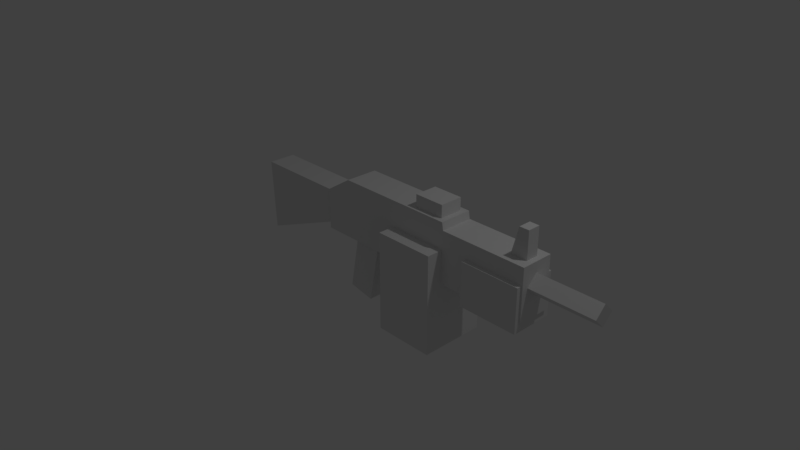 # Source: lmg.blend  (saved by Blender 2.78.0; exported with 4.5.12 LTS)
import bpy
from mathutils import Matrix  # noqa: F401  (used for matrix-valued properties, if any)

bpy.ops.wm.read_factory_settings(use_empty=True)
scene = bpy.context.scene
scene.name = 'Scene'

# ---- collections
col_collection_1 = bpy.data.collections.new('Collection 1'); scene.collection.children.link(col_collection_1)

# ---- materials (node trees are filled in below, after node groups)
mat_vc = bpy.data.materials.new('vc')
mat_vc.alpha_threshold = 0.0
mat_vc.use_transparent_shadow = False
mat_vc.roughness = 0.5
mat_vc.line_color = (0.0, 0.0, 0.0, 1.0)

# ---- material node trees

# ---- world
world_world = bpy.data.worlds.new('World'); scene.world = world_world
world_world.color = (0.05088, 0.05088, 0.05088)
world_world.use_sun_shadow = False
world_world.sun_shadow_jitter_overblur = 0.0
world_world.cycles.sampling_method = 'MANUAL'

# ---- cameras
cam_camera = bpy.data.cameras.new('Camera')
cam_camera.clip_end = 100.0
cam_camera.lens = 35.0
cam_camera.sensor_width = 32.0
cam_camera.sensor_height = 18.0
cam_camera.ortho_scale = 7.314
cam_camera.dof.focus_distance = 0.0
cam_camera.dof.aperture_fstop = 128.0

# ---- lights
light_lamp = bpy.data.lights.new('Lamp', 'POINT')
light_lamp.transmission_factor = 0.0
light_lamp.cutoff_distance = 30.0
light_lamp.energy = 100.0
light_lamp.shadow_buffer_clip_start = 1.001
light_lamp.shadow_soft_size = 0.1
light_lamp.shadow_maximum_resolution = 0.006
light_lamp.use_absolute_resolution = True

# ---- meshes
me_cube = bpy.data.meshes.new('Cube')
me_cube.from_pydata([(2.661, 0.2186, 0.276), (2.661, -0.2186, 0.276), (-0.4915, -0.2186, 0.276), (-0.4915, 0.2186, 0.276), (2.661, 0.2186, 0.9609), (2.661, -0.2186, 0.9609), (1.498, 0.4373, -0.6021), (1.498, -0.4373, -0.6021), (0.6919, -0.4373, -0.6029), (0.6919, 0.4373, -0.6029), (1.495, 0.4373, 0.7137), (1.495, -0.4373, 0.7137), (0.6893, -0.4373, 0.713), (0.6893, 0.4373, 0.713), (0.1809, 0.145, -0.5347), (0.1809, -0.145, -0.5347), (-0.1801, -0.145, -0.4672), (-0.1801, 0.145, -0.4672), (0.3418, 0.145, 0.3255), (0.3418, -0.145, 0.3255), (-0.01924, -0.145, 0.393), (-0.01924, 0.145, 0.393), (2.583, -0.1369, 0.6859), (3.521, -0.1369, 0.6859), (2.583, -2.073e-07, 0.8227), (3.521, -1.812e-07, 0.8227), (2.583, -1.705e-07, 0.549), (3.521, -1.445e-07, 0.549), (2.583, 0.1369, 0.6859), (3.521, 0.1369, 0.6859), (2.642, 0.2805, 0.1621), (2.642, -0.2805, 0.1621), (1.851, -0.2805, 0.1621), (1.851, 0.2805, 0.1621), (2.642, 0.2805, 0.7334), (2.642, -0.2805, 0.7334), (1.851, -0.2805, 0.7334), (1.851, 0.2805, 0.7334), (-0.4666, 0.1834, 0.3598), (-0.4666, -0.1834, 0.3598), (-1.745, -0.1834, -0.1646), (-1.745, 0.1834, -0.1646), (-0.4611, 0.1834, 0.7957), (-0.4611, -0.1834, 0.7957), (-1.79, -0.1834, 0.7937), (-1.79, 0.1834, 0.7937), (-0.1191, -0.2186, 1.06), (-0.4915, -0.2186, 0.8216), (-0.4915, 0.2186, 0.8216), (-0.1191, 0.2186, 1.06), (2.587, 0.08298, 0.812), (2.587, -0.08298, 0.812), (2.587, -0.08298, 1.317), (2.587, 0.08298, 1.317), (2.46, 0.08298, 1.317), (2.46, -0.08298, 1.317), (2.327, -0.08298, 0.812), (2.327, 0.08298, 0.812), (1.416, 0.1528, 1.038), (1.416, -0.1528, 1.038), (1.416, -0.1528, 1.225), (1.416, 0.1528, 1.225), (1.011, 0.1528, 1.225), (1.011, -0.1528, 1.225), (1.011, -0.1528, 1.038), (1.011, 0.1528, 1.038), (1.487, 0.2186, 0.276), (1.487, -0.2186, 0.276), (1.488, -0.2186, 1.06), (1.488, 0.2186, 1.06), (1.503, 0.2186, 0.276), (1.503, -0.2186, 0.276), (1.505, -0.2186, 0.9609), (1.505, 0.2186, 0.9609)], [], [(66, 67, 2, 3), (2, 47, 48, 3), (0, 4, 5, 1), (69, 49, 46, 68), (69, 66, 3, 48, 49), (6, 7, 8, 9), (10, 13, 12, 11), (6, 10, 11, 7), (7, 11, 12, 8), (8, 12, 13, 9), (10, 6, 9, 13), (14, 15, 16, 17), (18, 21, 20, 19), (14, 18, 19, 15), (15, 19, 20, 16), (16, 20, 21, 17), (18, 14, 17, 21), (22, 23, 25, 24), (24, 25, 29, 28), (28, 29, 27, 26), (26, 27, 23, 22), (24, 28, 26, 22), (29, 25, 23, 27), (30, 31, 32, 33), (34, 37, 36, 35), (30, 34, 35, 31), (31, 35, 36, 32), (32, 36, 37, 33), (34, 30, 33, 37), (38, 39, 40, 41), (42, 45, 44, 43), (38, 42, 43, 39), (39, 43, 44, 40), (40, 44, 45, 41), (42, 38, 41, 45), (46, 49, 48, 47), (67, 68, 46, 47, 2), (51, 50, 53, 52), (56, 55, 54, 57), (52, 53, 54, 55), (53, 50, 57, 54), (51, 52, 55, 56), (50, 51, 56, 57), (59, 58, 61, 60), (64, 63, 62, 65), (60, 61, 62, 63), (61, 58, 65, 62), (59, 60, 63, 64), (58, 59, 64, 65), (73, 69, 68, 72), (71, 72, 68, 67), (70, 71, 67, 66), (73, 70, 66, 69), (4, 0, 70, 73), (0, 1, 71, 70), (1, 5, 72, 71), (4, 73, 72, 5)])
_ca = me_cube.color_attributes.new('Col', 'BYTE_COLOR', 'CORNER')
_ca.data.foreach_set('color', [0.02217, 0.02217, 0.02732, 1.0, 0.02217, 0.02217, 0.02732, 1.0, 0.02217, 0.02217, 0.02732, 1.0, 0.02217, 0.02217, 0.02732, 1.0, 0.02217, 0.02217, 0.02732, 1.0, 0.02217, 0.02217, 0.02732, 1.0, 0.02217, 0.02217, 0.02732, 1.0, 0.02217, 0.02217, 0.02732, 1.0, 0.02217, 0.02217, 0.02732, 1.0, 0.02217, 0.02217, 0.02732, 1.0, 0.02217, 0.02217, 0.02732, 1.0, 0.02217, 0.02217, 0.02732, 1.0, 0.02217, 0.02217, 0.02732, 1.0, 0.02217, 0.02217, 0.02732, 1.0, 0.02217, 0.02217, 0.02732, 1.0, 0.02217, 0.02217, 0.02732, 1.0, 0.02217, 0.02217, 0.02732, 1.0, 0.02217, 0.02217, 0.02732, 1.0, 0.02217, 0.02217, 0.02732, 1.0, 0.02217, 0.02217, 0.02732, 1.0, 0.02217, 0.02217, 0.02732, 1.0, 0.06663, 0.06663, 0.08438, 1.0, 0.06663, 0.06663, 0.08438, 1.0, 0.06663, 0.06663, 0.08438, 1.0, 0.06663, 0.06663, 0.08438, 1.0, 0.06663, 0.06663, 0.08438, 1.0, 0.06663, 0.06663, 0.08438, 1.0, 0.06663, 0.06663, 0.08438, 1.0, 0.06663, 0.06663, 0.08438, 1.0, 0.06663, 0.06663, 0.08438, 1.0, 0.06663, 0.06663, 0.08438, 1.0, 0.06663, 0.06663, 0.08438, 1.0, 0.06663, 0.06663, 0.08438, 1.0, 0.06663, 0.06663, 0.08438, 1.0, 0.06663, 0.06663, 0.08438, 1.0, 0.06663, 0.06663, 0.08438, 1.0, 0.06663, 0.06663, 0.08438, 1.0, 0.06663, 0.06663, 0.08438, 1.0, 0.06663, 0.06663, 0.08438, 1.0, 0.06663, 0.06663, 0.08438, 1.0, 0.06663, 0.06663, 0.08438, 1.0, 0.06663, 0.06663, 0.08438, 1.0, 0.06663, 0.06663, 0.08438, 1.0, 0.06663, 0.06663, 0.08438, 1.0, 0.06663, 0.06663, 0.08438, 1.0, 0.0319, 0.0319, 0.03955, 1.0, 0.0319, 0.0319, 0.03955, 1.0, 0.0319, 0.0319, 0.03955, 1.0, 0.0319, 0.0319, 0.03955, 1.0, 1.0, 1.0, 1.0, 1.0, 1.0, 1.0, 1.0, 1.0, 1.0, 1.0, 1.0, 1.0, 1.0, 1.0, 1.0, 1.0, 0.0319, 0.0319, 0.03955, 1.0, 0.0319, 0.0319, 0.03955, 1.0, 0.0319, 0.0319, 0.03955, 1.0, 0.0319, 0.0319, 0.03955, 1.0, 0.0319, 0.0319, 0.03955, 1.0, 0.0319, 0.0319, 0.03955, 1.0, 0.0319, 0.0319, 0.03955, 1.0, 0.0319, 0.0319, 0.03955, 1.0, 0.0319, 0.0319, 0.03955, 1.0, 0.0319, 0.0319, 0.03955, 1.0, 0.0319, 0.0319, 0.03955, 1.0, 0.0319, 0.0319, 0.03955, 1.0, 0.0319, 0.0319, 0.03955, 1.0, 0.0319, 0.0319, 0.03955, 1.0, 0.0319, 0.0319, 0.03955, 1.0, 0.0319, 0.0319, 0.03955, 1.0, 0.03434, 0.03434, 0.04374, 1.0, 0.03434, 0.03434, 0.04374, 1.0, 0.03434, 0.03434, 0.04374, 1.0, 0.03434, 0.03434, 0.04374, 1.0, 0.03434, 0.03434, 0.04374, 1.0, 0.03434, 0.03434, 0.04374, 1.0, 0.03434, 0.03434, 0.04374, 1.0, 0.03434, 0.03434, 0.04374, 1.0, 0.03434, 0.03434, 0.04374, 1.0, 0.03434, 0.03434, 0.04374, 1.0, 0.03434, 0.03434, 0.04374, 1.0, 0.03434, 0.03434, 0.04374, 1.0, 0.03434, 0.03434, 0.04374, 1.0, 0.03434, 0.03434, 0.04374, 1.0, 0.03434, 0.03434, 0.04374, 1.0, 0.03434, 0.03434, 0.04374, 1.0, 1.0, 1.0, 1.0, 1.0, 1.0, 1.0, 1.0, 1.0, 1.0, 1.0, 1.0, 1.0, 1.0, 1.0, 1.0, 1.0, 0.03434, 0.03434, 0.04374, 1.0, 0.03434, 0.03434, 0.04374, 1.0, 0.03434, 0.03434, 0.04374, 1.0, 0.03434, 0.03434, 0.04374, 1.0, 0.016, 0.016, 0.01938, 1.0, 0.016, 0.016, 0.01938, 1.0, 0.016, 0.016, 0.01938, 1.0, 0.016, 0.016, 0.01938, 1.0, 0.0319, 0.0319, 0.03955, 1.0, 0.0319, 0.0319, 0.03955, 1.0, 0.0319, 0.0319, 0.03955, 1.0, 0.0319, 0.0319, 0.03955, 1.0, 0.016, 0.016, 0.01938, 1.0, 0.016, 0.016, 0.01938, 1.0, 0.016, 0.016, 0.01938, 1.0, 0.016, 0.016, 0.01938, 1.0, 0.016, 0.016, 0.01938, 1.0, 0.016, 0.016, 0.01938, 1.0, 0.016, 0.016, 0.01938, 1.0, 0.016, 0.016, 0.01938, 1.0, 0.016, 0.016, 0.01938, 1.0, 0.016, 0.016, 0.01938, 1.0, 0.016, 0.016, 0.01938, 1.0, 0.016, 0.016, 0.01938, 1.0, 0.016, 0.016, 0.01938, 1.0, 0.016, 0.016, 0.01938, 1.0, 0.016, 0.016, 0.01938, 1.0, 0.016, 0.016, 0.01938, 1.0, 0.02217, 0.02217, 0.02732, 1.0, 0.02217, 0.02217, 0.02732, 1.0, 0.02217, 0.02217, 0.02732, 1.0, 0.02217, 0.02217, 0.02732, 1.0, 0.016, 0.016, 0.01938, 1.0, 0.016, 0.016, 0.01938, 1.0, 0.016, 0.016, 0.01938, 1.0, 0.016, 0.016, 0.01938, 1.0, 0.02217, 0.02217, 0.02732, 1.0, 0.02217, 0.02217, 0.02732, 1.0, 0.02217, 0.02217, 0.02732, 1.0, 0.02217, 0.02217, 0.02732, 1.0, 0.016, 0.016, 0.01938, 1.0, 0.016, 0.016, 0.01938, 1.0, 0.016, 0.016, 0.01938, 1.0, 0.016, 0.016, 0.01938, 1.0, 0.016, 0.016, 0.01938, 1.0, 0.016, 0.016, 0.01938, 1.0, 0.016, 0.016, 0.01938, 1.0, 0.016, 0.016, 0.01938, 1.0, 0.016, 0.016, 0.01938, 1.0, 0.016, 0.016, 0.01938, 1.0, 0.016, 0.016, 0.01938, 1.0, 0.016, 0.016, 0.01938, 1.0, 0.02217, 0.02217, 0.02732, 1.0, 0.02217, 0.02217, 0.02732, 1.0, 0.02217, 0.02217, 0.02732, 1.0, 0.02217, 0.02217, 0.02732, 1.0, 0.02217, 0.02217, 0.02732, 1.0, 0.02217, 0.02217, 0.02732, 1.0, 0.02217, 0.02217, 0.02732, 1.0, 0.02217, 0.02217, 0.02732, 1.0, 0.02217, 0.02217, 0.02732, 1.0, 0.0382, 0.0382, 0.04374, 1.0, 0.0382, 0.0382, 0.04374, 1.0, 0.0382, 0.0382, 0.04374, 1.0, 0.0382, 0.0382, 0.04374, 1.0, 0.0382, 0.0382, 0.04374, 1.0, 0.0382, 0.0382, 0.04374, 1.0, 0.0382, 0.0382, 0.04374, 1.0, 0.0382, 0.0382, 0.04374, 1.0, 0.0382, 0.0382, 0.04374, 1.0, 0.0382, 0.0382, 0.04374, 1.0, 0.0382, 0.0382, 0.04374, 1.0, 0.0382, 0.0382, 0.04374, 1.0, 0.0382, 0.0382, 0.04374, 1.0, 0.0382, 0.0382, 0.04374, 1.0, 0.0382, 0.0382, 0.04374, 1.0, 0.0382, 0.0382, 0.04374, 1.0, 0.0382, 0.0382, 0.04374, 1.0, 0.0382, 0.0382, 0.04374, 1.0, 0.0382, 0.0382, 0.04374, 1.0, 0.0382, 0.0382, 0.04374, 1.0, 1.0, 1.0, 1.0, 1.0, 1.0, 1.0, 1.0, 1.0, 1.0, 1.0, 1.0, 1.0, 1.0, 1.0, 1.0, 1.0, 0.04374, 0.04519, 0.05448, 1.0, 0.04374, 0.04519, 0.05448, 1.0, 0.04374, 0.04519, 0.05448, 1.0, 0.04374, 0.04519, 0.05448, 1.0, 0.04374, 0.04519, 0.05448, 1.0, 0.04374, 0.04519, 0.05448, 1.0, 0.04374, 0.04519, 0.05448, 1.0, 0.04374, 0.04519, 0.05448, 1.0, 0.04374, 0.04519, 0.05448, 1.0, 0.04374, 0.04519, 0.05448, 1.0, 0.04374, 0.04519, 0.05448, 1.0, 0.04374, 0.04519, 0.05448, 1.0, 0.04374, 0.04519, 0.05448, 1.0, 0.04374, 0.04519, 0.05448, 1.0, 0.04374, 0.04519, 0.05448, 1.0, 0.04374, 0.04519, 0.05448, 1.0, 0.04374, 0.04519, 0.05448, 1.0, 0.04374, 0.04519, 0.05448, 1.0, 0.04374, 0.04519, 0.05448, 1.0, 0.04374, 0.04519, 0.05448, 1.0, 1.0, 1.0, 1.0, 1.0, 1.0, 1.0, 1.0, 1.0, 1.0, 1.0, 1.0, 1.0, 1.0, 1.0, 1.0, 1.0, 0.02217, 0.02217, 0.02732, 1.0, 0.02217, 0.02217, 0.02732, 1.0, 0.02217, 0.02217, 0.02732, 1.0, 0.02217, 0.02217, 0.02732, 1.0, 0.02217, 0.02217, 0.02732, 1.0, 0.02217, 0.02217, 0.02732, 1.0, 0.02217, 0.02217, 0.02732, 1.0, 0.02217, 0.02217, 0.02732, 1.0, 0.02217, 0.02217, 0.02732, 1.0, 0.02217, 0.02217, 0.02732, 1.0, 0.02217, 0.02217, 0.02732, 1.0, 0.02217, 0.02217, 0.02732, 1.0, 0.02217, 0.02217, 0.02732, 1.0, 0.02217, 0.02217, 0.02732, 1.0, 0.02217, 0.02217, 0.02732, 1.0, 0.02217, 0.02217, 0.02732, 1.0, 0.02217, 0.02217, 0.02732, 1.0, 0.02217, 0.02217, 0.02732, 1.0, 0.02217, 0.02217, 0.02732, 1.0, 0.02217, 0.02217, 0.02732, 1.0, 0.02217, 0.02217, 0.02732, 1.0, 0.02217, 0.02217, 0.02732, 1.0, 0.02217, 0.02217, 0.02732, 1.0, 0.02217, 0.02217, 0.02732, 1.0, 0.02217, 0.02217, 0.02732, 1.0, 0.02217, 0.02217, 0.02732, 1.0, 0.02217, 0.02217, 0.02732, 1.0, 0.02217, 0.02217, 0.02732, 1.0, 0.02217, 0.02217, 0.02732, 1.0, 0.02217, 0.02217, 0.02732, 1.0, 0.02217, 0.02217, 0.02732, 1.0, 0.02217, 0.02217, 0.02732, 1.0])
me_cube.materials.append(mat_vc)
me_cube.use_remesh_preserve_volume = False
me_cube.use_remesh_preserve_attributes = False
me_cube.use_mirror_vertex_groups = False
me_cube.use_paint_bone_selection = False
me_cube.use_paint_mask = True
me_cube.update()

# ---- objects
ob_cube = bpy.data.objects.new('Cube', me_cube)
ob_lamp = bpy.data.objects.new('Lamp', light_lamp)
ob_camera = bpy.data.objects.new('Camera', cam_camera)

# ---- transforms, parenting, visibility, modifiers, constraints
ob_cube.location = (0.0, 0.0, 0.0)
ob_cube.lock_rotations_4d = False
ob_cube.empty_display_type = 'ARROWS'
ob_cube.lineart.crease_threshold = 0.0
ob_lamp.location = (4.076, 1.005, 5.904)
ob_lamp.rotation_euler = (0.6503, 0.05522, 1.866)
ob_lamp.lock_rotations_4d = False
ob_lamp.empty_display_type = 'ARROWS'
ob_lamp.color = (0.0, 0.0, 0.0, 0.0)
ob_lamp.lineart.crease_threshold = 0.0
ob_camera.location = (7.481, -6.508, 5.344)
ob_camera.rotation_euler = (1.109, 0.0, 0.8149)
ob_camera.lock_rotations_4d = False
ob_camera.empty_display_type = 'ARROWS'
ob_camera.color = (0.0, 0.0, 0.0, 0.0)
ob_camera.display_type = 'WIRE'
ob_camera.lineart.crease_threshold = 0.0

# ---- collection membership
col_collection_1.objects.link(ob_cube)
col_collection_1.objects.link(ob_lamp)
col_collection_1.objects.link(ob_camera)

# ---- scene / render settings (as saved in the file)
scene.camera = ob_camera
scene.frame_start = 1; scene.frame_end = 250; scene.frame_set(1)
scene.render.engine = 'BLENDER_EEVEE_NEXT'
scene.render.resolution_percentage = 50
scene.render.dither_intensity = 0.0
scene.cycles.use_denoising = False
scene.cycles.samples = 128
scene.cycles.sampling_pattern = 'TABULATED_SOBOL'
scene.cycles.light_sampling_threshold = 0.0
scene.cycles.use_adaptive_sampling = False
scene.cycles.use_light_tree = False
scene.cycles.blur_glossy = 0.0
scene.cycles.sample_clamp_indirect = 0.0
scene.view_settings.view_transform = 'Standard'
bpy.context.view_layer.update()
